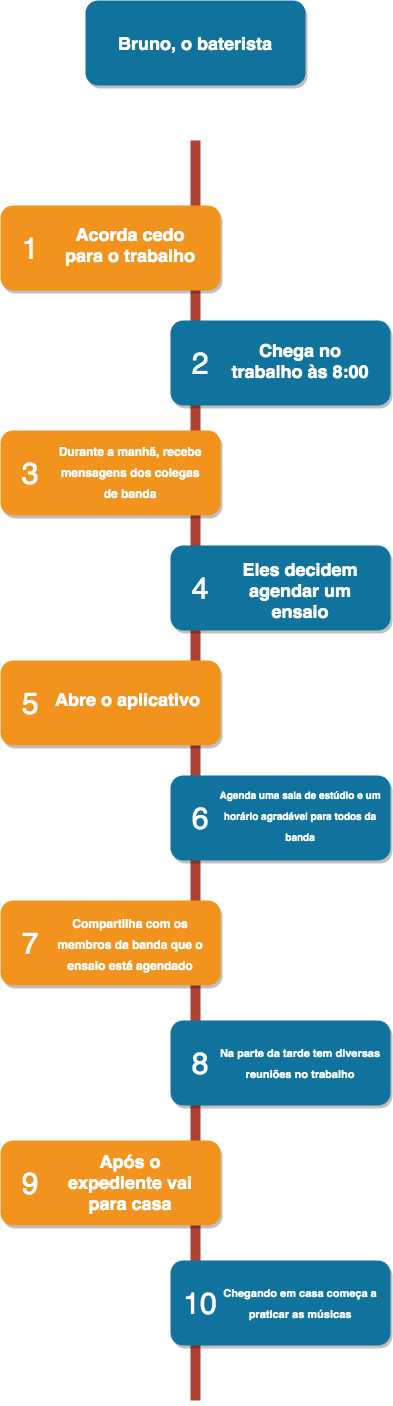

The diagram above was exported from draw.io. Its source (the exported page's mxGraphModel, read from the mxfile embedded in the PNG):
<mxGraphModel dx="746" dy="1529" grid="1" gridSize="10" guides="1" tooltips="1" connect="1" arrows="1" fold="1" page="1" pageScale="1" pageWidth="850" pageHeight="1100" background="none" math="0" shadow="0">
  <root>
    <mxCell id="0" />
    <mxCell id="1" parent="0" />
    <mxCell id="2a0f93b5c73ef8e7-1" value="" style="line;strokeWidth=10;direction=south;html=1;fillColor=none;fontSize=13;fontColor=#000000;align=center;strokeColor=#AE4132;" parent="1" vertex="1">
      <mxGeometry x="360" y="70" width="10" height="1260" as="geometry" />
    </mxCell>
    <mxCell id="2a0f93b5c73ef8e7-2" value="" style="rounded=1;whiteSpace=wrap;html=1;strokeColor=none;strokeWidth=1;fillColor=#F2931E;fontSize=13;fontColor=#FFFFFF;align=center;gradientColor=none;gradientDirection=east;verticalAlign=top;shadow=1;" parent="1" vertex="1">
      <mxGeometry x="170" y="135" width="220" height="85" as="geometry" />
    </mxCell>
    <mxCell id="2a0f93b5c73ef8e7-3" value="1" style="text;html=1;strokeColor=none;fillColor=none;align=center;verticalAlign=middle;whiteSpace=wrap;fontSize=30;fontColor=#FFFFFF;" parent="1" vertex="1">
      <mxGeometry x="180" y="168" width="40" height="20" as="geometry" />
    </mxCell>
    <mxCell id="2a0f93b5c73ef8e7-4" value="" style="rounded=1;whiteSpace=wrap;html=1;strokeColor=none;strokeWidth=1;fillColor=#10739E;fontSize=13;fontColor=#FFFFFF;align=center;gradientColor=none;gradientDirection=east;verticalAlign=top;shadow=1;" parent="1" vertex="1">
      <mxGeometry x="340" y="250" width="220" height="85" as="geometry" />
    </mxCell>
    <mxCell id="2a0f93b5c73ef8e7-5" value="2" style="text;html=1;strokeColor=none;fillColor=none;align=center;verticalAlign=middle;whiteSpace=wrap;fontSize=30;fontColor=#FFFFFF;" parent="1" vertex="1">
      <mxGeometry x="350" y="283" width="40" height="20" as="geometry" />
    </mxCell>
    <mxCell id="2a0f93b5c73ef8e7-6" value="" style="rounded=1;whiteSpace=wrap;html=1;strokeColor=none;strokeWidth=1;fillColor=#F2931E;fontSize=13;fontColor=#FFFFFF;align=center;gradientColor=none;gradientDirection=east;verticalAlign=top;shadow=1;" parent="1" vertex="1">
      <mxGeometry x="170" y="360" width="220" height="85" as="geometry" />
    </mxCell>
    <mxCell id="2a0f93b5c73ef8e7-7" value="3" style="text;html=1;strokeColor=none;fillColor=none;align=center;verticalAlign=middle;whiteSpace=wrap;fontSize=30;fontColor=#FFFFFF;" parent="1" vertex="1">
      <mxGeometry x="180" y="393" width="40" height="20" as="geometry" />
    </mxCell>
    <mxCell id="2a0f93b5c73ef8e7-8" value="" style="rounded=1;whiteSpace=wrap;html=1;strokeColor=none;strokeWidth=1;fillColor=#10739E;fontSize=13;fontColor=#FFFFFF;align=center;gradientColor=none;gradientDirection=east;verticalAlign=top;shadow=1;" parent="1" vertex="1">
      <mxGeometry x="340" y="475" width="220" height="85" as="geometry" />
    </mxCell>
    <mxCell id="2a0f93b5c73ef8e7-9" value="4" style="text;html=1;strokeColor=none;fillColor=none;align=center;verticalAlign=middle;whiteSpace=wrap;fontSize=30;fontColor=#FFFFFF;" parent="1" vertex="1">
      <mxGeometry x="350" y="508" width="40" height="20" as="geometry" />
    </mxCell>
    <mxCell id="2a0f93b5c73ef8e7-10" value="" style="rounded=1;whiteSpace=wrap;html=1;strokeColor=none;strokeWidth=1;fillColor=#F2931E;fontSize=13;fontColor=#FFFFFF;align=center;gradientColor=none;gradientDirection=east;verticalAlign=top;shadow=1;" parent="1" vertex="1">
      <mxGeometry x="170" y="590" width="220" height="85" as="geometry" />
    </mxCell>
    <mxCell id="2a0f93b5c73ef8e7-11" value="5" style="text;html=1;strokeColor=none;fillColor=none;align=center;verticalAlign=middle;whiteSpace=wrap;fontSize=30;fontColor=#FFFFFF;" parent="1" vertex="1">
      <mxGeometry x="180" y="623" width="40" height="20" as="geometry" />
    </mxCell>
    <mxCell id="2a0f93b5c73ef8e7-12" value="" style="rounded=1;whiteSpace=wrap;html=1;strokeColor=none;strokeWidth=1;fillColor=#10739E;fontSize=13;fontColor=#FFFFFF;align=center;gradientColor=none;gradientDirection=east;verticalAlign=top;shadow=1;" parent="1" vertex="1">
      <mxGeometry x="340" y="705" width="220" height="85" as="geometry" />
    </mxCell>
    <mxCell id="2a0f93b5c73ef8e7-13" value="6" style="text;html=1;strokeColor=none;fillColor=none;align=center;verticalAlign=middle;whiteSpace=wrap;fontSize=30;fontColor=#FFFFFF;" parent="1" vertex="1">
      <mxGeometry x="350" y="738" width="40" height="20" as="geometry" />
    </mxCell>
    <mxCell id="2a0f93b5c73ef8e7-14" value="" style="rounded=1;whiteSpace=wrap;html=1;strokeColor=none;strokeWidth=1;fillColor=#F2931E;fontSize=13;fontColor=#FFFFFF;align=center;gradientColor=none;gradientDirection=east;verticalAlign=top;shadow=1;" parent="1" vertex="1">
      <mxGeometry x="170" y="830" width="220" height="85" as="geometry" />
    </mxCell>
    <mxCell id="2a0f93b5c73ef8e7-15" value="7" style="text;html=1;strokeColor=none;fillColor=none;align=center;verticalAlign=middle;whiteSpace=wrap;fontSize=30;fontColor=#FFFFFF;" parent="1" vertex="1">
      <mxGeometry x="180" y="863" width="40" height="20" as="geometry" />
    </mxCell>
    <mxCell id="2a0f93b5c73ef8e7-18" value="&lt;h1&gt;Acorda cedo para o trabalho&lt;/h1&gt;" style="text;html=1;spacing=5;spacingTop=-20;whiteSpace=wrap;overflow=hidden;strokeColor=none;strokeWidth=4;fillColor=none;gradientColor=#007FFF;fontSize=9;fontColor=#FFFFFF;align=center;" parent="1" vertex="1">
      <mxGeometry x="220" y="152" width="160" height="51" as="geometry" />
    </mxCell>
    <mxCell id="jRNyMbxc8Y5VSEAdLvng-1" value="" style="rounded=1;whiteSpace=wrap;html=1;strokeColor=none;strokeWidth=1;fillColor=#10739E;fontSize=13;fontColor=#FFFFFF;align=center;gradientColor=none;gradientDirection=east;verticalAlign=top;shadow=1;" parent="1" vertex="1">
      <mxGeometry x="255" y="-70" width="220" height="85" as="geometry" />
    </mxCell>
    <mxCell id="jRNyMbxc8Y5VSEAdLvng-3" value="&lt;h1&gt;Bruno, o baterista&lt;/h1&gt;" style="text;html=1;spacing=5;spacingTop=-20;whiteSpace=wrap;overflow=hidden;strokeColor=none;strokeWidth=4;fillColor=none;gradientColor=#007FFF;fontSize=9;fontColor=#FFFFFF;align=center;" parent="1" vertex="1">
      <mxGeometry x="260" y="-38.75" width="210" height="22.5" as="geometry" />
    </mxCell>
    <mxCell id="jRNyMbxc8Y5VSEAdLvng-4" value="&lt;h1&gt;Chega no trabalho às 8:00&lt;/h1&gt;" style="text;html=1;spacing=5;spacingTop=-20;whiteSpace=wrap;overflow=hidden;strokeColor=none;strokeWidth=4;fillColor=none;gradientColor=#007FFF;fontSize=9;fontColor=#FFFFFF;align=center;" parent="1" vertex="1">
      <mxGeometry x="390" y="267.5" width="160" height="51" as="geometry" />
    </mxCell>
    <mxCell id="jRNyMbxc8Y5VSEAdLvng-5" value="&lt;h1&gt;&lt;font style=&quot;font-size: 12px&quot;&gt;Durante a manhã, recebe mensagens dos colegas de banda&lt;/font&gt;&lt;/h1&gt;" style="text;html=1;spacing=5;spacingTop=-20;whiteSpace=wrap;overflow=hidden;strokeColor=none;strokeWidth=4;fillColor=none;gradientColor=#007FFF;fontSize=9;fontColor=#FFFFFF;align=center;" parent="1" vertex="1">
      <mxGeometry x="220" y="366.75" width="160" height="72.5" as="geometry" />
    </mxCell>
    <mxCell id="jRNyMbxc8Y5VSEAdLvng-6" value="&lt;h1&gt;Eles decidem agendar um ensaio&lt;/h1&gt;" style="text;html=1;spacing=5;spacingTop=-20;whiteSpace=wrap;overflow=hidden;strokeColor=none;strokeWidth=4;fillColor=none;gradientColor=#007FFF;fontSize=9;fontColor=#FFFFFF;align=center;" parent="1" vertex="1">
      <mxGeometry x="390" y="487" width="160" height="63.5" as="geometry" />
    </mxCell>
    <mxCell id="jRNyMbxc8Y5VSEAdLvng-7" value="&lt;h1&gt;Abre o aplicativo&amp;nbsp;&lt;/h1&gt;" style="text;html=1;spacing=5;spacingTop=-20;whiteSpace=wrap;overflow=hidden;strokeColor=none;strokeWidth=4;fillColor=none;gradientColor=#007FFF;fontSize=9;fontColor=#FFFFFF;align=center;" parent="1" vertex="1">
      <mxGeometry x="220" y="616.75" width="160" height="32.5" as="geometry" />
    </mxCell>
    <mxCell id="jRNyMbxc8Y5VSEAdLvng-8" value="&lt;h1&gt;&lt;font style=&quot;font-size: 10px&quot;&gt;Agenda uma sala de estúdio e um horário agradável para todos da banda&lt;/font&gt;&lt;/h1&gt;" style="text;html=1;spacing=5;spacingTop=-20;whiteSpace=wrap;overflow=hidden;strokeColor=none;strokeWidth=4;fillColor=none;gradientColor=#007FFF;fontSize=9;fontColor=#FFFFFF;align=center;" parent="1" vertex="1">
      <mxGeometry x="380" y="710" width="180" height="70" as="geometry" />
    </mxCell>
    <mxCell id="jRNyMbxc8Y5VSEAdLvng-9" value="&lt;h1&gt;&lt;font style=&quot;font-size: 12px&quot;&gt;Compartilha com os membros da banda que o ensaio está agendado&lt;/font&gt;&lt;/h1&gt;" style="text;html=1;spacing=5;spacingTop=-20;whiteSpace=wrap;overflow=hidden;strokeColor=none;strokeWidth=4;fillColor=none;gradientColor=#007FFF;fontSize=9;fontColor=#FFFFFF;align=center;" parent="1" vertex="1">
      <mxGeometry x="220" y="839" width="160" height="68" as="geometry" />
    </mxCell>
    <mxCell id="L5AUR6wnrZWH31_kHNrJ-1" value="" style="rounded=1;whiteSpace=wrap;html=1;strokeColor=none;strokeWidth=1;fillColor=#10739E;fontSize=13;fontColor=#FFFFFF;align=center;gradientColor=none;gradientDirection=east;verticalAlign=top;shadow=1;" parent="1" vertex="1">
      <mxGeometry x="340" y="950" width="220" height="85" as="geometry" />
    </mxCell>
    <mxCell id="L5AUR6wnrZWH31_kHNrJ-2" value="8" style="text;html=1;strokeColor=none;fillColor=none;align=center;verticalAlign=middle;whiteSpace=wrap;fontSize=30;fontColor=#FFFFFF;" parent="1" vertex="1">
      <mxGeometry x="350" y="983" width="40" height="20" as="geometry" />
    </mxCell>
    <mxCell id="L5AUR6wnrZWH31_kHNrJ-3" value="&lt;h1&gt;&lt;font style=&quot;font-size: 11px&quot;&gt;Na parte da tarde tem diversas reuniões no trabalho&lt;/font&gt;&lt;/h1&gt;" style="text;html=1;spacing=5;spacingTop=-20;whiteSpace=wrap;overflow=hidden;strokeColor=none;strokeWidth=4;fillColor=none;gradientColor=#007FFF;fontSize=9;fontColor=#FFFFFF;align=center;" parent="1" vertex="1">
      <mxGeometry x="385" y="967.5" width="170" height="51" as="geometry" />
    </mxCell>
    <mxCell id="L5AUR6wnrZWH31_kHNrJ-4" value="" style="rounded=1;whiteSpace=wrap;html=1;strokeColor=none;strokeWidth=1;fillColor=#F2931E;fontSize=13;fontColor=#FFFFFF;align=center;gradientColor=none;gradientDirection=east;verticalAlign=top;shadow=1;" parent="1" vertex="1">
      <mxGeometry x="170" y="1070" width="220" height="85" as="geometry" />
    </mxCell>
    <mxCell id="L5AUR6wnrZWH31_kHNrJ-5" value="9" style="text;html=1;strokeColor=none;fillColor=none;align=center;verticalAlign=middle;whiteSpace=wrap;fontSize=30;fontColor=#FFFFFF;" parent="1" vertex="1">
      <mxGeometry x="180" y="1103" width="40" height="20" as="geometry" />
    </mxCell>
    <mxCell id="L5AUR6wnrZWH31_kHNrJ-6" value="&lt;h1&gt;Após o expediente vai para casa&lt;/h1&gt;" style="text;html=1;spacing=5;spacingTop=-20;whiteSpace=wrap;overflow=hidden;strokeColor=none;strokeWidth=4;fillColor=none;gradientColor=#007FFF;fontSize=9;fontColor=#FFFFFF;align=center;" parent="1" vertex="1">
      <mxGeometry x="220" y="1079" width="160" height="68" as="geometry" />
    </mxCell>
    <mxCell id="L5AUR6wnrZWH31_kHNrJ-7" value="" style="rounded=1;whiteSpace=wrap;html=1;strokeColor=none;strokeWidth=1;fillColor=#10739E;fontSize=13;fontColor=#FFFFFF;align=center;gradientColor=none;gradientDirection=east;verticalAlign=top;shadow=1;" parent="1" vertex="1">
      <mxGeometry x="340" y="1190" width="220" height="85" as="geometry" />
    </mxCell>
    <mxCell id="L5AUR6wnrZWH31_kHNrJ-8" value="10" style="text;html=1;strokeColor=none;fillColor=none;align=center;verticalAlign=middle;whiteSpace=wrap;fontSize=30;fontColor=#FFFFFF;" parent="1" vertex="1">
      <mxGeometry x="350" y="1223" width="40" height="20" as="geometry" />
    </mxCell>
    <mxCell id="L5AUR6wnrZWH31_kHNrJ-9" value="&lt;h1&gt;&lt;span style=&quot;font-size: 11px&quot;&gt;Chegando em casa começa a praticar as músicas&lt;/span&gt;&lt;/h1&gt;" style="text;html=1;spacing=5;spacingTop=-20;whiteSpace=wrap;overflow=hidden;strokeColor=none;strokeWidth=4;fillColor=none;gradientColor=#007FFF;fontSize=9;fontColor=#FFFFFF;align=center;" parent="1" vertex="1">
      <mxGeometry x="385" y="1207.5" width="170" height="51" as="geometry" />
    </mxCell>
  </root>
</mxGraphModel>